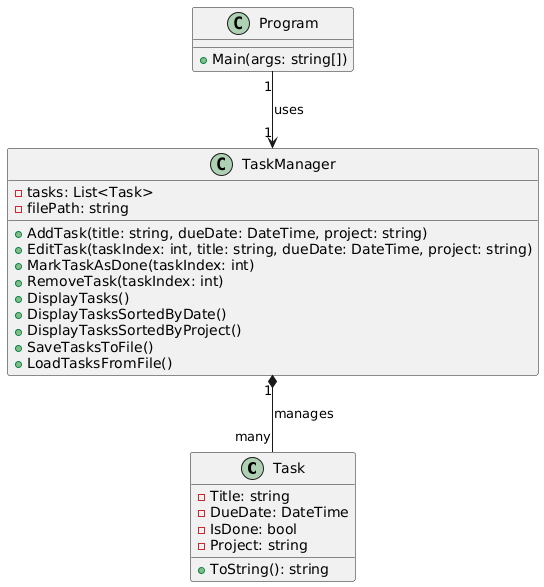

The diagram above was rendered by PlantUML. Its source (embedded in the PNG):
@startuml
class Task {
  - Title: string
  - DueDate: DateTime
  - IsDone: bool
  - Project: string
  + ToString(): string
}

class TaskManager {
  - tasks: List<Task>
  - filePath: string
  + AddTask(title: string, dueDate: DateTime, project: string)
  + EditTask(taskIndex: int, title: string, dueDate: DateTime, project: string)
  + MarkTaskAsDone(taskIndex: int)
  + RemoveTask(taskIndex: int)
  + DisplayTasks()
  + DisplayTasksSortedByDate()
  + DisplayTasksSortedByProject()
  + SaveTasksToFile()
  + LoadTasksFromFile()
}

class Program {
  + Main(args: string[])
}

TaskManager "1" *-- "many" Task : manages
Program "1" --> "1" TaskManager : uses
@enduml